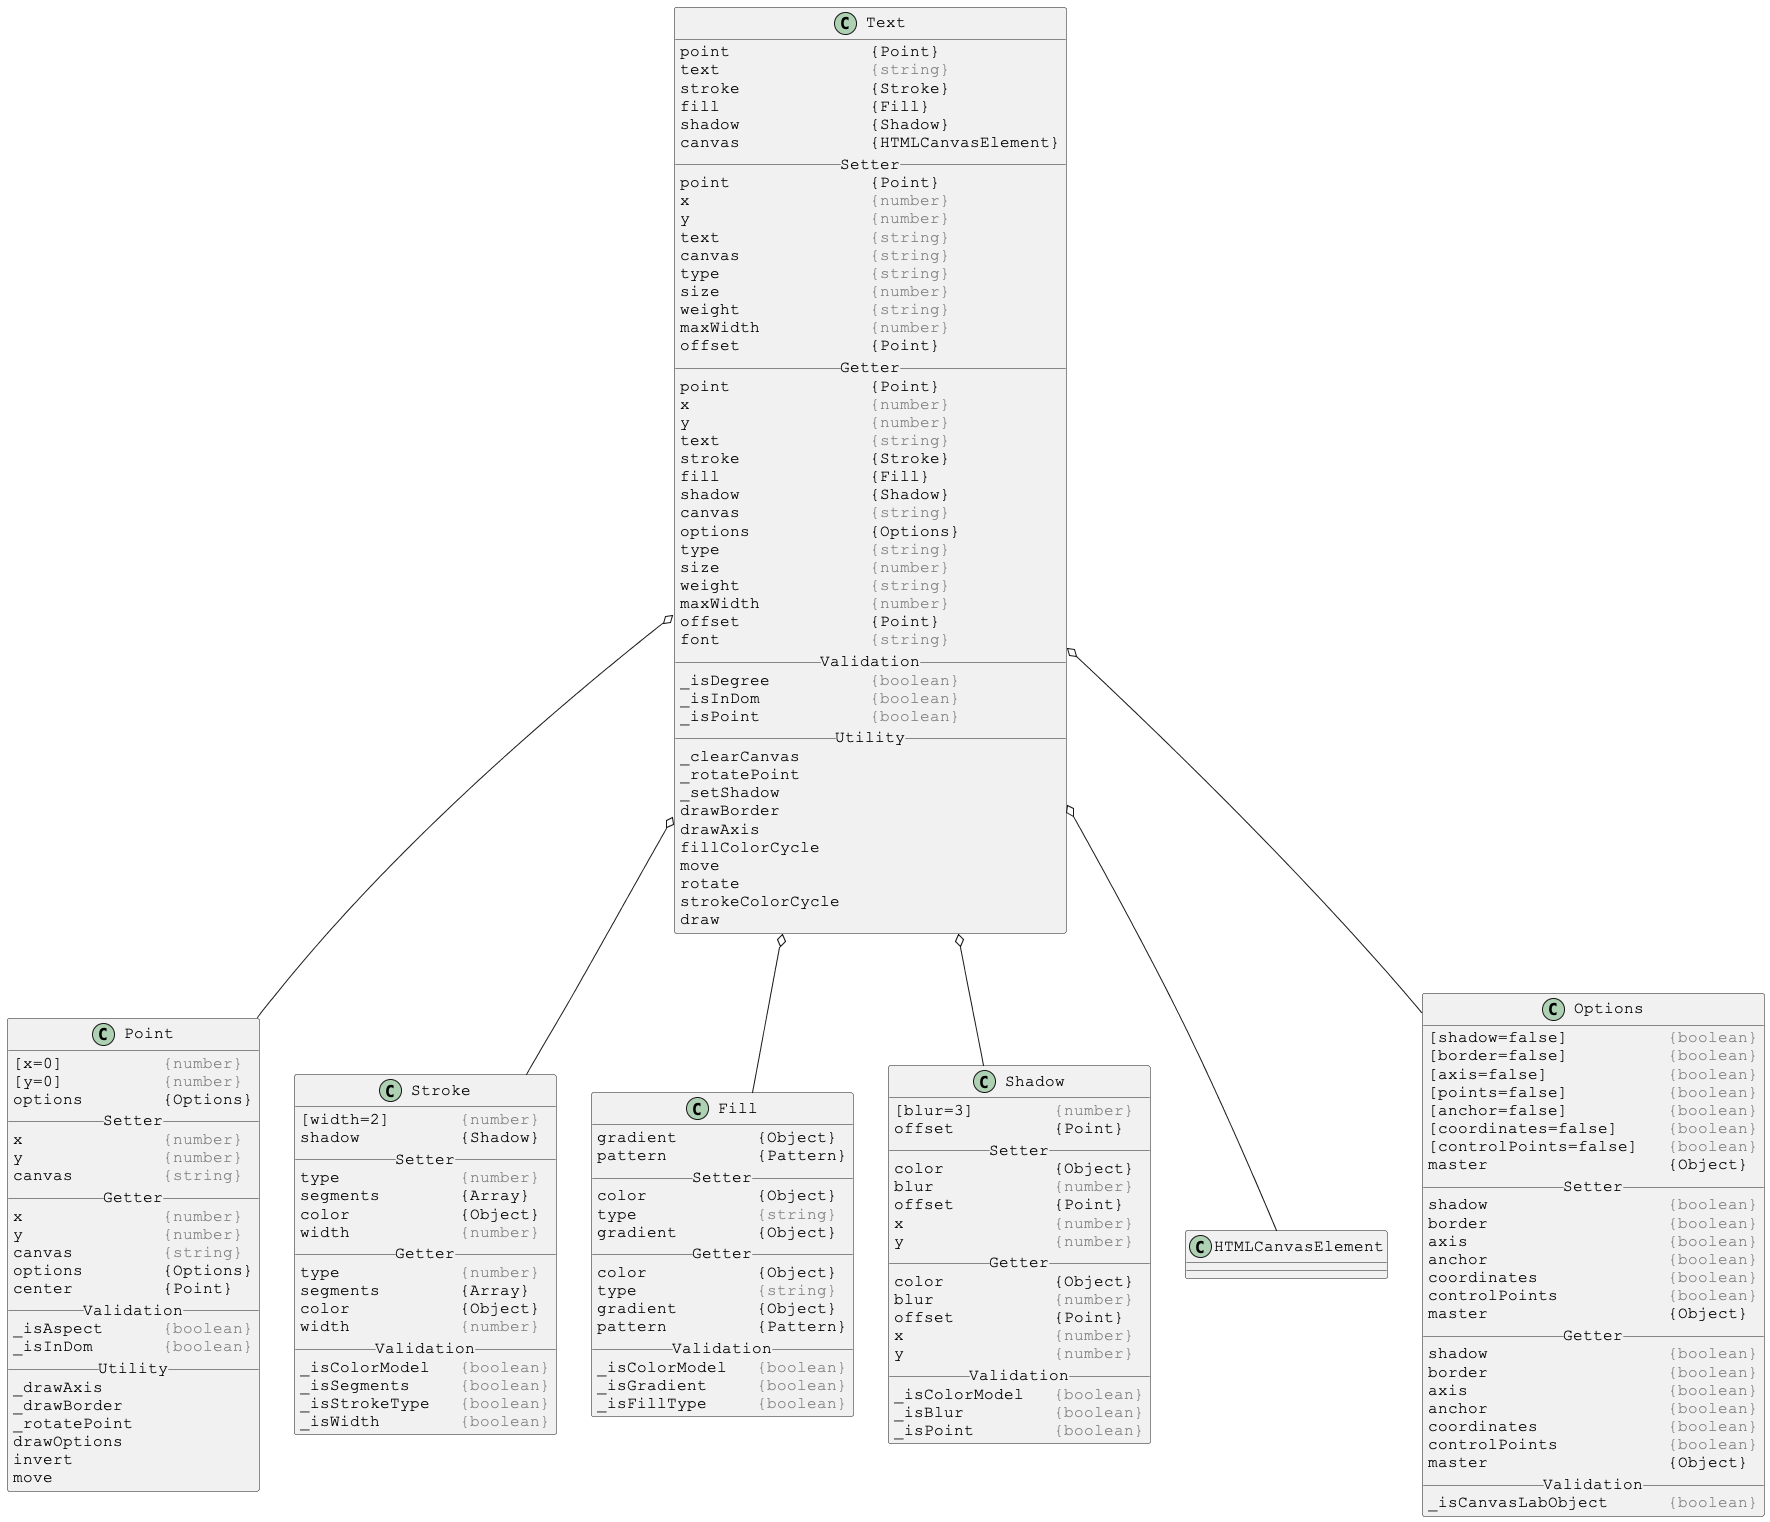

The diagram above was rendered by PlantUML. Its source (embedded in the PNG):
@startuml

skinparam DefaultFontSize 16
skinparam DefaultFontName Courier New

class Text {
point              {Point}
text               <color:gray>{string}</color>
stroke             {Stroke}
fill               {Fill}
shadow             {Shadow}
canvas             {HTMLCanvasElement}
__ Setter __
point              {Point}
x                  <color:gray>{number}</color>
y                  <color:gray>{number}</color>
text               <color:gray>{string}</color>
canvas             <color:gray>{string}</color>
type               <color:gray>{string}</color>
size               <color:gray>{number}</color>
weight             <color:gray>{string}</color>
maxWidth           <color:gray>{number}</color>
offset             {Point}
__ Getter __
point              {Point}
x                  <color:gray>{number}</color>
y                  <color:gray>{number}</color>
text               <color:gray>{string}</color>
stroke             {Stroke}
fill               {Fill}
shadow             {Shadow}
canvas             <color:gray>{string}</color>
options            {Options}
type               <color:gray>{string}</color>
size               <color:gray>{number}</color>
weight             <color:gray>{string}</color>
maxWidth           <color:gray>{number}</color>
offset             {Point}
font               <color:gray>{string}</color>
__ Validation __
_isDegree          <color:gray>{boolean}</color>
_isInDom           <color:gray>{boolean}</color>
_isPoint           <color:gray>{boolean}</color>
__ Utility __
_clearCanvas
_rotatePoint
_setShadow
drawBorder
drawAxis
fillColorCycle
move
rotate
strokeColorCycle
draw
}

Text o-- Point
Text o-- Stroke
Text o-- Fill
Text o-- Shadow
Text o-- HTMLCanvasElement
Text o-- Options



skinparam DefaultFontSize 16
skinparam DefaultFontName Courier New

class Point {
[x=0]          <color:gray>{number}</color>
[y=0]          <color:gray>{number}</color>
options        {Options}
__ Setter __
x              <color:gray>{number}</color>
y              <color:gray>{number}</color>
canvas         <color:gray>{string}</color>
__ Getter __
x              <color:gray>{number}</color>
y              <color:gray>{number}</color>
canvas         <color:gray>{string}</color>
options        {Options}
center         {Point}
__ Validation __
_isAspect      <color:gray>{boolean}</color>
_isInDom       <color:gray>{boolean}</color>
__ Utility __
_drawAxis
_drawBorder
_rotatePoint
drawOptions
invert
move
}



skinparam DefaultFontSize 16
skinparam DefaultFontName Courier New

class Stroke {
[width=2]       <color:gray>{number}</color>
shadow          {Shadow}
__ Setter __
type            <color:gray>{number}</color>
segments        {Array}
color           {Object}
width           <color:gray>{number}</color>
__ Getter __
type            <color:gray>{number}</color>
segments        {Array}
color           {Object}
width           <color:gray>{number}</color>
__ Validation __
_isColorModel   <color:gray>{boolean}</color>
_isSegments     <color:gray>{boolean}</color>
_isStrokeType   <color:gray>{boolean}</color>
_isWidth        <color:gray>{boolean}</color>
}



skinparam DefaultFontSize 16
skinparam DefaultFontName Courier New

class Fill {
gradient        {Object}
pattern         {Pattern}
__ Setter __
color           {Object}
type            <color:gray>{string}</color>
gradient        {Object}
__ Getter __
color           {Object}
type            <color:gray>{string}</color>
gradient        {Object}
pattern         {Pattern}
__ Validation __
_isColorModel   <color:gray>{boolean}</color>
_isGradient     <color:gray>{boolean}</color>
_isFillType     <color:gray>{boolean}</color>
}



skinparam DefaultFontSize 16
skinparam DefaultFontName Courier New

class Shadow {
[blur=3]        <color:gray>{number}</color>
offset          {Point}
__ Setter __
color           {Object}
blur            <color:gray>{number}</color>
offset          {Point}
x               <color:gray>{number}</color>
y               <color:gray>{number}</color>
__ Getter __
color           {Object}
blur            <color:gray>{number}</color>
offset          {Point}
x               <color:gray>{number}</color>
y               <color:gray>{number}</color>
__ Validation __
_isColorModel   <color:gray>{boolean}</color>
_isBlur         <color:gray>{boolean}</color>
_isPoint        <color:gray>{boolean}</color>
}



skinparam DefaultFontSize 16
skinparam DefaultFontName Courier New

class Options {
[shadow=false]          <color:gray>{boolean}</color>
[border=false]          <color:gray>{boolean}</color>
[axis=false]            <color:gray>{boolean}</color>
[points=false]          <color:gray>{boolean}</color>
[anchor=false]          <color:gray>{boolean}</color>
[coordinates=false]     <color:gray>{boolean}</color>
[controlPoints=false]   <color:gray>{boolean}</color>
master                  {Object}
__ Setter __
shadow                  <color:gray>{boolean}</color>
border                  <color:gray>{boolean}</color>
axis                    <color:gray>{boolean}</color>
anchor                  <color:gray>{boolean}</color>
coordinates             <color:gray>{boolean}</color>
controlPoints           <color:gray>{boolean}</color>
master                  {Object}
__ Getter __
shadow                  <color:gray>{boolean}</color>
border                  <color:gray>{boolean}</color>
axis                    <color:gray>{boolean}</color>
anchor                  <color:gray>{boolean}</color>
coordinates             <color:gray>{boolean}</color>
controlPoints           <color:gray>{boolean}</color>
master                  {Object}
__ Validation __
_isCanvasLabObject      <color:gray>{boolean}</color>
}

@enduml